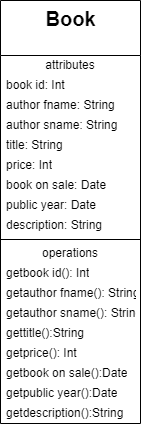

The diagram above was exported from draw.io. Its source (the exported page's mxGraphModel, read from the mxfile embedded in the PNG):
<mxGraphModel dx="1038" dy="579" grid="1" gridSize="10" guides="1" tooltips="1" connect="1" arrows="1" fold="1" page="1" pageScale="1" pageWidth="850" pageHeight="1100" math="0" shadow="0">
  <root>
    <mxCell id="0" />
    <mxCell id="1" parent="0" />
    <mxCell id="Q5UIczpsavz585WU0Ems-1" value="&lt;font style=&quot;font-size: 20px&quot;&gt;&lt;b&gt;Book&lt;/b&gt;&lt;/font&gt;" style="swimlane;fontStyle=0;align=center;verticalAlign=top;childLayout=stackLayout;horizontal=1;startSize=55;horizontalStack=0;resizeParent=1;resizeParentMax=0;resizeLast=0;collapsible=0;marginBottom=0;html=1;" parent="1" vertex="1">
      <mxGeometry x="220" y="140" width="140" height="423" as="geometry" />
    </mxCell>
    <mxCell id="Q5UIczpsavz585WU0Ems-2" value="attributes" style="text;html=1;strokeColor=none;fillColor=none;align=center;verticalAlign=middle;spacingLeft=4;spacingRight=4;overflow=hidden;rotatable=0;points=[[0,0.5],[1,0.5]];portConstraint=eastwest;" parent="Q5UIczpsavz585WU0Ems-1" vertex="1">
      <mxGeometry y="55" width="140" height="20" as="geometry" />
    </mxCell>
    <mxCell id="Q5UIczpsavz585WU0Ems-3" value="book id: Int" style="text;html=1;strokeColor=none;fillColor=none;align=left;verticalAlign=middle;spacingLeft=4;spacingRight=4;overflow=hidden;rotatable=0;points=[[0,0.5],[1,0.5]];portConstraint=eastwest;" parent="Q5UIczpsavz585WU0Ems-1" vertex="1">
      <mxGeometry y="75" width="140" height="20" as="geometry" />
    </mxCell>
    <mxCell id="Q5UIczpsavz585WU0Ems-9" value="author fname: String" style="text;html=1;strokeColor=none;fillColor=none;align=left;verticalAlign=middle;spacingLeft=4;spacingRight=4;overflow=hidden;rotatable=0;points=[[0,0.5],[1,0.5]];portConstraint=eastwest;" parent="Q5UIczpsavz585WU0Ems-1" vertex="1">
      <mxGeometry y="95" width="140" height="20" as="geometry" />
    </mxCell>
    <mxCell id="Q5UIczpsavz585WU0Ems-10" value="author sname: String" style="text;html=1;strokeColor=none;fillColor=none;align=left;verticalAlign=middle;spacingLeft=4;spacingRight=4;overflow=hidden;rotatable=0;points=[[0,0.5],[1,0.5]];portConstraint=eastwest;" parent="Q5UIczpsavz585WU0Ems-1" vertex="1">
      <mxGeometry y="115" width="140" height="20" as="geometry" />
    </mxCell>
    <mxCell id="Q5UIczpsavz585WU0Ems-11" value="title: String" style="text;html=1;strokeColor=none;fillColor=none;align=left;verticalAlign=middle;spacingLeft=4;spacingRight=4;overflow=hidden;rotatable=0;points=[[0,0.5],[1,0.5]];portConstraint=eastwest;" parent="Q5UIczpsavz585WU0Ems-1" vertex="1">
      <mxGeometry y="135" width="140" height="20" as="geometry" />
    </mxCell>
    <mxCell id="Q5UIczpsavz585WU0Ems-5" value="price: Int" style="text;html=1;strokeColor=none;fillColor=none;align=left;verticalAlign=middle;spacingLeft=4;spacingRight=4;overflow=hidden;rotatable=0;points=[[0,0.5],[1,0.5]];portConstraint=eastwest;" parent="Q5UIczpsavz585WU0Ems-1" vertex="1">
      <mxGeometry y="155" width="140" height="20" as="geometry" />
    </mxCell>
    <mxCell id="Q5UIczpsavz585WU0Ems-15" value="book on sale: Date" style="text;html=1;strokeColor=none;fillColor=none;align=left;verticalAlign=middle;spacingLeft=4;spacingRight=4;overflow=hidden;rotatable=0;points=[[0,0.5],[1,0.5]];portConstraint=eastwest;" parent="Q5UIczpsavz585WU0Ems-1" vertex="1">
      <mxGeometry y="175" width="140" height="20" as="geometry" />
    </mxCell>
    <mxCell id="Q5UIczpsavz585WU0Ems-16" value="public year: Date" style="text;html=1;strokeColor=none;fillColor=none;align=left;verticalAlign=middle;spacingLeft=4;spacingRight=4;overflow=hidden;rotatable=0;points=[[0,0.5],[1,0.5]];portConstraint=eastwest;" parent="Q5UIczpsavz585WU0Ems-1" vertex="1">
      <mxGeometry y="195" width="140" height="20" as="geometry" />
    </mxCell>
    <mxCell id="Q5UIczpsavz585WU0Ems-18" value="description: String" style="text;html=1;strokeColor=none;fillColor=none;align=left;verticalAlign=middle;spacingLeft=4;spacingRight=4;overflow=hidden;rotatable=0;points=[[0,0.5],[1,0.5]];portConstraint=eastwest;" parent="Q5UIczpsavz585WU0Ems-1" vertex="1">
      <mxGeometry y="215" width="140" height="20" as="geometry" />
    </mxCell>
    <mxCell id="Q5UIczpsavz585WU0Ems-6" value="" style="line;strokeWidth=1;fillColor=none;align=left;verticalAlign=middle;spacingTop=-1;spacingLeft=3;spacingRight=3;rotatable=0;labelPosition=right;points=[];portConstraint=eastwest;" parent="Q5UIczpsavz585WU0Ems-1" vertex="1">
      <mxGeometry y="235" width="140" height="8" as="geometry" />
    </mxCell>
    <mxCell id="Q5UIczpsavz585WU0Ems-7" value="operations" style="text;html=1;strokeColor=none;fillColor=none;align=center;verticalAlign=middle;spacingLeft=4;spacingRight=4;overflow=hidden;rotatable=0;points=[[0,0.5],[1,0.5]];portConstraint=eastwest;" parent="Q5UIczpsavz585WU0Ems-1" vertex="1">
      <mxGeometry y="243" width="140" height="20" as="geometry" />
    </mxCell>
    <mxCell id="Q5UIczpsavz585WU0Ems-8" value="getbook id(): Int" style="text;html=1;strokeColor=none;fillColor=none;align=left;verticalAlign=middle;spacingLeft=4;spacingRight=4;overflow=hidden;rotatable=0;points=[[0,0.5],[1,0.5]];portConstraint=eastwest;" parent="Q5UIczpsavz585WU0Ems-1" vertex="1">
      <mxGeometry y="263" width="140" height="20" as="geometry" />
    </mxCell>
    <mxCell id="Q5UIczpsavz585WU0Ems-12" value="getauthor fname(): String" style="text;html=1;strokeColor=none;fillColor=none;align=left;verticalAlign=middle;spacingLeft=4;spacingRight=4;overflow=hidden;rotatable=0;points=[[0,0.5],[1,0.5]];portConstraint=eastwest;" parent="Q5UIczpsavz585WU0Ems-1" vertex="1">
      <mxGeometry y="283" width="140" height="20" as="geometry" />
    </mxCell>
    <mxCell id="Q5UIczpsavz585WU0Ems-13" value="getauthor sname(): String" style="text;html=1;strokeColor=none;fillColor=none;align=left;verticalAlign=middle;spacingLeft=4;spacingRight=4;overflow=hidden;rotatable=0;points=[[0,0.5],[1,0.5]];portConstraint=eastwest;" parent="Q5UIczpsavz585WU0Ems-1" vertex="1">
      <mxGeometry y="303" width="140" height="20" as="geometry" />
    </mxCell>
    <mxCell id="Q5UIczpsavz585WU0Ems-14" value="gettitle():String" style="text;html=1;strokeColor=none;fillColor=none;align=left;verticalAlign=middle;spacingLeft=4;spacingRight=4;overflow=hidden;rotatable=0;points=[[0,0.5],[1,0.5]];portConstraint=eastwest;" parent="Q5UIczpsavz585WU0Ems-1" vertex="1">
      <mxGeometry y="323" width="140" height="20" as="geometry" />
    </mxCell>
    <mxCell id="Q5UIczpsavz585WU0Ems-17" value="getprice(): Int" style="text;html=1;strokeColor=none;fillColor=none;align=left;verticalAlign=middle;spacingLeft=4;spacingRight=4;overflow=hidden;rotatable=0;points=[[0,0.5],[1,0.5]];portConstraint=eastwest;" parent="Q5UIczpsavz585WU0Ems-1" vertex="1">
      <mxGeometry y="343" width="140" height="20" as="geometry" />
    </mxCell>
    <mxCell id="Q5UIczpsavz585WU0Ems-19" value="getbook on sale():Date" style="text;html=1;strokeColor=none;fillColor=none;align=left;verticalAlign=middle;spacingLeft=4;spacingRight=4;overflow=hidden;rotatable=0;points=[[0,0.5],[1,0.5]];portConstraint=eastwest;" parent="Q5UIczpsavz585WU0Ems-1" vertex="1">
      <mxGeometry y="363" width="140" height="20" as="geometry" />
    </mxCell>
    <mxCell id="Q5UIczpsavz585WU0Ems-20" value="getpublic year():Date" style="text;html=1;strokeColor=none;fillColor=none;align=left;verticalAlign=middle;spacingLeft=4;spacingRight=4;overflow=hidden;rotatable=0;points=[[0,0.5],[1,0.5]];portConstraint=eastwest;" parent="Q5UIczpsavz585WU0Ems-1" vertex="1">
      <mxGeometry y="383" width="140" height="20" as="geometry" />
    </mxCell>
    <mxCell id="Q5UIczpsavz585WU0Ems-21" value="getdescription():String" style="text;html=1;strokeColor=none;fillColor=none;align=left;verticalAlign=middle;spacingLeft=4;spacingRight=4;overflow=hidden;rotatable=0;points=[[0,0.5],[1,0.5]];portConstraint=eastwest;" parent="Q5UIczpsavz585WU0Ems-1" vertex="1">
      <mxGeometry y="403" width="140" height="20" as="geometry" />
    </mxCell>
  </root>
</mxGraphModel>